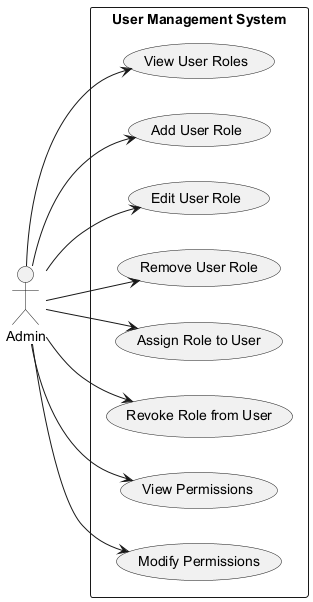

The diagram above was rendered by PlantUML. Its source (embedded in the PNG):
@startuml
left to right direction

actor Admin as Admin

rectangle "User Management System" {
    usecase "View User Roles" as UC1
    usecase "Add User Role" as UC2
    usecase "Edit User Role" as UC3
    usecase "Remove User Role" as UC4
    usecase "Assign Role to User" as UC5
    usecase "Revoke Role from User" as UC6
    usecase "View Permissions" as UC7
    usecase "Modify Permissions" as UC8
}

Admin --> UC1
Admin --> UC2
Admin --> UC3
Admin --> UC4
Admin --> UC5
Admin --> UC6
Admin --> UC7
Admin --> UC8

@enduml